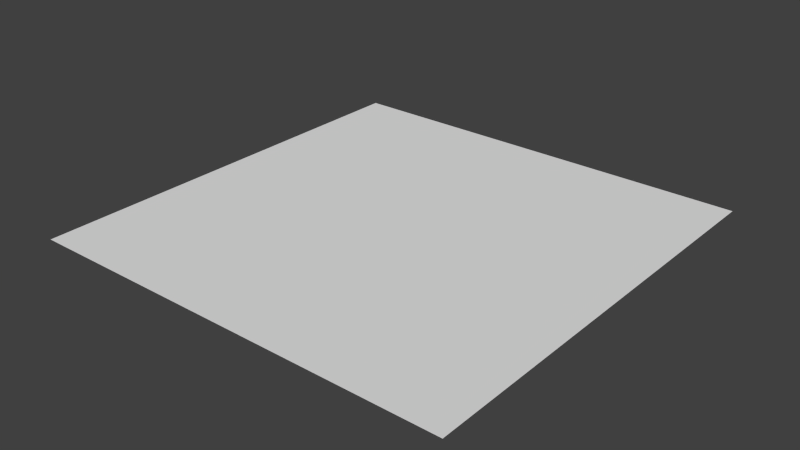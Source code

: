 # Source: plane.blend  (saved by Blender 2.75.0; exported with 4.5.12 LTS)
import bpy
from mathutils import Matrix  # noqa: F401  (used for matrix-valued properties, if any)

bpy.ops.wm.read_factory_settings(use_empty=True)
scene = bpy.context.scene
scene.name = 'Scene'

# ---- collections
col_collection_1 = bpy.data.collections.new('Collection 1'); scene.collection.children.link(col_collection_1)

# ---- materials (node trees are filled in below, after node groups)
mat_material_001 = bpy.data.materials.new('Material.001')
mat_material_001.alpha_threshold = 0.0
mat_material_001.use_transparent_shadow = False
mat_material_001.roughness = 0.5

# ---- material node trees

# ---- world
world_world = bpy.data.worlds.new('World'); scene.world = world_world
world_world.color = (0.05088, 0.05088, 0.05088)
world_world.use_sun_shadow = False
world_world.sun_shadow_jitter_overblur = 0.0
world_world.cycles.sampling_method = 'MANUAL'
world_world.cycles.sample_map_resolution = 256

# ---- meshes
me_plane = bpy.data.meshes.new('Plane')
me_plane.from_pydata([(-50.0, -50.0, 0.0), (50.0, -50.0, 0.0), (-50.0, 50.0, 0.0), (50.0, 50.0, 0.0), (50.0, -50.0, -0.01), (-50.0, 50.0, -0.01), (50.0, 50.0, -0.01), (-50.0, -50.0, -0.01)], [], [(1, 3, 2), (0, 1, 2), (4, 5, 6), (7, 5, 4), (3, 1, 4, 6), (0, 2, 5, 7), (2, 3, 6, 5), (1, 0, 7, 4)])
_uv = me_plane.uv_layers.new(name='UVMap')
_uv.uv.foreach_set('vector', [0.0, 0.5, 0.9996, 0.5, 0.9996, 1.0, 2.288e-07, 1.0, 0.0, 0.5, 0.9996, 1.0, 0.9996, 0.0, 2.288e-07, 0.5, 0.0, 1.144e-07, 0.9996, 0.5, 2.288e-07, 0.5, 0.9996, 0.0, 0.9996, 0.5, 0.9996, 0.0, 0.9997, 0.0, 0.9997, 0.5, 0.9999, 0.5, 0.9999, 0.0, 1.0, 0.0, 1.0, 0.5, 0.9998, 0.5, 0.9998, 0.0, 0.9999, 0.0, 0.9999, 0.5, 0.9998, 0.0, 0.9998, 0.5, 0.9997, 0.5, 0.9997, 0.0])
me_plane.materials.append(mat_material_001)
me_plane.use_remesh_preserve_volume = False
me_plane.use_remesh_preserve_attributes = False
me_plane.use_mirror_vertex_groups = False
me_plane.update()

# ---- objects
ob_plane = bpy.data.objects.new('Plane', me_plane)

# ---- transforms, parenting, visibility, modifiers, constraints
ob_plane.location = (0.0, 0.0, 0.0)
ob_plane.lineart.crease_threshold = 0.0

# ---- collection membership
col_collection_1.objects.link(ob_plane)

# ---- scene / render settings (as saved in the file)
scene.frame_start = 1; scene.frame_end = 250; scene.frame_set(1)
scene.render.engine = 'BLENDER_EEVEE_NEXT'
scene.render.resolution_percentage = 50
scene.render.dither_intensity = 0.0
scene.cycles.use_denoising = False
scene.cycles.samples = 10
scene.cycles.sampling_pattern = 'TABULATED_SOBOL'
scene.cycles.light_sampling_threshold = 0.0
scene.cycles.use_adaptive_sampling = False
scene.cycles.use_light_tree = False
scene.cycles.blur_glossy = 0.0
scene.cycles.pixel_filter_type = 'GAUSSIAN'
scene.cycles.sample_clamp_indirect = 0.0
scene.view_settings.view_transform = 'Standard'
bpy.context.view_layer.update()

# ---- added for rendering (the .blend has no active camera and no usable light): camera, sun
cam_auto = bpy.data.cameras.new('AutoCamera')
cam_auto.lens = 50.0
cam_auto.sensor_width = 36.0
cam_auto.clip_end = 2296.35
ob_auto_camera = bpy.data.objects.new('AutoCamera', cam_auto)
scene.collection.objects.link(ob_auto_camera)
ob_auto_camera.location = (130.847, -157.016, 104.672)
ob_auto_camera.rotation_euler = (1.09748, -7.21219e-08, 0.694738)
scene.camera = ob_auto_camera
light_auto_sun = bpy.data.lights.new('AutoSun', 'SUN')
light_auto_sun.energy = 3.0
light_auto_sun.angle = 0.0523599
ob_auto_sun = bpy.data.objects.new('AutoSun', light_auto_sun)
scene.collection.objects.link(ob_auto_sun)
ob_auto_sun.rotation_euler = (0.872665, 0.174533, 0.523599)
bpy.context.view_layer.update()
